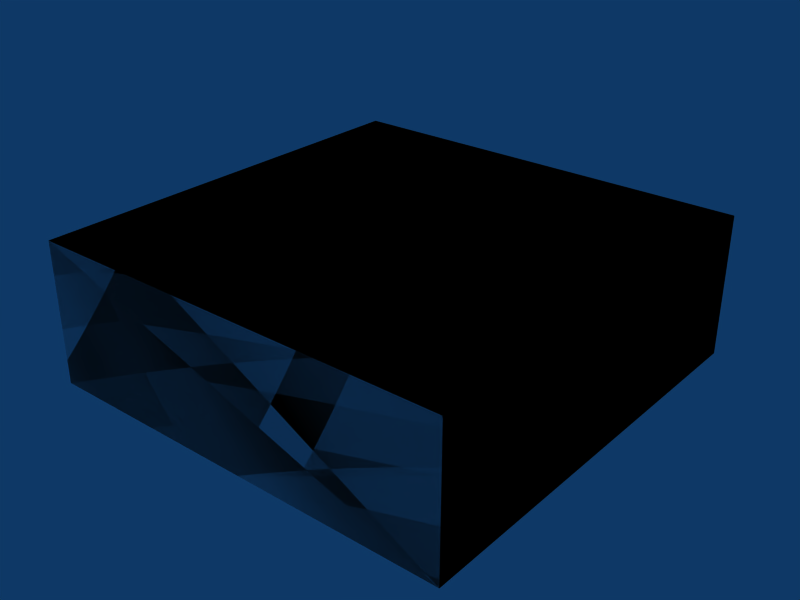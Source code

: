 # Source: box-3x3x1.blend  (saved by Blender 2.49.2; exported with 4.5.12 LTS)
import bpy
from mathutils import Matrix  # noqa: F401  (used for matrix-valued properties, if any)

bpy.ops.wm.read_factory_settings(use_empty=True)
scene = bpy.context.scene
scene.name = 'Scene'

# ---- collections
col_collection_1 = bpy.data.collections.new('Collection 1'); scene.collection.children.link(col_collection_1)

# ---- materials (node trees are filled in below, after node groups)
mat_concrete = bpy.data.materials.new('Concrete')

# ---- material node trees

# ---- world
world_world = bpy.data.worlds.new('World'); scene.world = world_world
world_world.color = (0.05656, 0.2208, 0.4)
world_world.use_sun_shadow = False
world_world.sun_shadow_jitter_overblur = 0.0
world_world.cycles.sampling_method = 'MANUAL'
world_world.cycles.sample_map_resolution = 256

# ---- meshes
me_cube_002 = bpy.data.meshes.new('Cube.002')
me_cube_002.from_pydata([(3.0, 3.0, 0.0), (3.0, 0.0, 0.0), (-5.96e-08, 8.941e-08, 0.0), (1.788e-07, 3.0, 0.0), (3.0, 3.0, 1.0), (3.0, -2.98e-07, 1.0), (-1.788e-07, 1.788e-07, 1.0), (2.98e-08, 3.0, 1.0), (2.98e-08, 3.0, 1.0), (-1.788e-07, 1.788e-07, 1.0), (3.0, -2.98e-07, 1.0), (3.0, 3.0, 1.0), (1.788e-07, 3.0, 0.0), (-5.96e-08, 8.941e-08, 0.0), (3.0, 0.0, 0.0), (3.0, 3.0, 0.0), (2.98e-08, 3.0, 1.0), (-1.788e-07, 1.788e-07, 1.0), (3.0, -2.98e-07, 1.0), (3.0, 3.0, 1.0), (1.788e-07, 3.0, 0.0), (-5.96e-08, 8.941e-08, 0.0), (3.0, 0.0, 0.0), (3.0, 3.0, 0.0)], [], [(0, 4, 5, 1), (2, 6, 7, 3), (11, 8, 9, 10), (15, 14, 13, 12), (19, 23, 20, 16), (22, 18, 17, 21)])
_uv = me_cube_002.uv_layers.new(name='UVTex')
_uv.uv.foreach_set('vector', [3.0, 0.0, 3.0, 1.0, 0.0, 1.0, 2.98e-07, 0.0, 23.0, 16.0, 23.0, 17.0, 20.0, 17.0, 20.0, 16.0, 8.0, 6.0, 5.0, 6.0, 5.0, 3.0, 8.0, 3.0, 10.0, 11.0, 10.0, 8.0, 13.0, 8.0, 13.0, 11.0, 25.0, 20.0, 25.0, 19.0, 28.0, 19.0, 28.0, 20.0, 18.0, 13.0, 18.0, 14.0, 15.0, 14.0, 15.0, 13.0])
me_cube_002.materials.append(mat_concrete)
me_cube_002.use_remesh_preserve_volume = False
me_cube_002.use_remesh_preserve_attributes = False
me_cube_002.use_mirror_vertex_groups = False
me_cube_002.update()
me_cube_001 = bpy.data.meshes.new('Cube.001')
me_cube_001.from_pydata([(3.0, 3.0, 0.0), (3.0, 0.0, 0.0), (-1.192e-07, 1.788e-07, 0.0), (3.576e-07, 3.0, 0.0), (3.0, 3.0, 1.0), (3.0, -5.96e-07, 1.0), (-3.576e-07, 3.576e-07, 1.0), (5.96e-08, 3.0, 1.0)], [], [(0, 1, 2, 3), (4, 7, 6, 5), (0, 4, 5, 1), (1, 5, 6, 2), (2, 6, 7, 3), (4, 0, 3, 7)])
me_cube_001.use_remesh_preserve_volume = False
me_cube_001.use_remesh_preserve_attributes = False
me_cube_001.use_mirror_vertex_groups = False
me_cube_001.update()

# ---- objects
ob_cube_002 = bpy.data.objects.new('Cube.002', me_cube_002)
ob_cube_001 = bpy.data.objects.new('Cube.001', me_cube_001)

# ---- transforms, parenting, visibility, modifiers, constraints
ob_cube_002.location = (0.0, 0.0, 0.0)
ob_cube_002.lock_rotations_4d = False
ob_cube_002.empty_display_type = 'ARROWS'
ob_cube_002.lineart.crease_threshold = 0.0
ob_cube_001.location = (0.0, 0.0, 0.0)
ob_cube_001.lock_rotations_4d = False
ob_cube_001.empty_display_type = 'ARROWS'
ob_cube_001.display_type = 'WIRE'
ob_cube_001.lineart.crease_threshold = 0.0

# ---- collection membership
col_collection_1.objects.link(ob_cube_002)
col_collection_1.objects.link(ob_cube_001)

# ---- scene / render settings (as saved in the file)
scene.frame_start = 1; scene.frame_end = 30; scene.frame_set(1)
scene.render.engine = 'BLENDER_EEVEE_NEXT'
scene.render.image_settings.file_format = 'JPEG'
scene.render.image_settings.color_mode = 'RGB'
scene.render.image_settings.compression = 90
scene.render.resolution_x = 800
scene.render.resolution_y = 600
scene.render.pixel_aspect_x = 100.0
scene.render.pixel_aspect_y = 100.0
scene.render.fps = 25
scene.render.dither_intensity = 0.0
scene.render.use_compositing = False
scene.render.use_sequencer = False
scene.render.bake_margin = 2
scene.render.bake_bias = 0.0
scene.render.use_stamp_time = False
scene.render.use_stamp_date = False
scene.render.use_stamp_frame = False
scene.render.use_stamp_camera = False
scene.render.use_stamp_scene = False
scene.render.use_stamp_filename = False
scene.render.use_stamp_render_time = False
scene.render.stamp_font_size = 0
scene.cycles.use_denoising = False
scene.cycles.samples = 10
scene.cycles.sampling_pattern = 'TABULATED_SOBOL'
scene.cycles.light_sampling_threshold = 0.0
scene.cycles.use_adaptive_sampling = False
scene.cycles.use_light_tree = False
scene.cycles.blur_glossy = 0.0
scene.cycles.volume_bounces = 1
scene.cycles.pixel_filter_type = 'GAUSSIAN'
scene.cycles.sample_clamp_indirect = 0.0
scene.view_settings.view_transform = 'Raw'
bpy.context.view_layer.update()

# ---- added for rendering (the .blend has no active camera): camera
cam_auto = bpy.data.cameras.new('AutoCamera')
cam_auto.lens = 50.0
cam_auto.sensor_width = 36.0
cam_auto.clip_end = 1000.0
ob_auto_camera = bpy.data.objects.new('AutoCamera', cam_auto)
scene.collection.objects.link(ob_auto_camera)
ob_auto_camera.location = (5.53296, -3.33955, 3.72637)
ob_auto_camera.rotation_euler = (1.09748, -7.21219e-08, 0.694738)
scene.camera = ob_auto_camera
bpy.context.view_layer.update()
